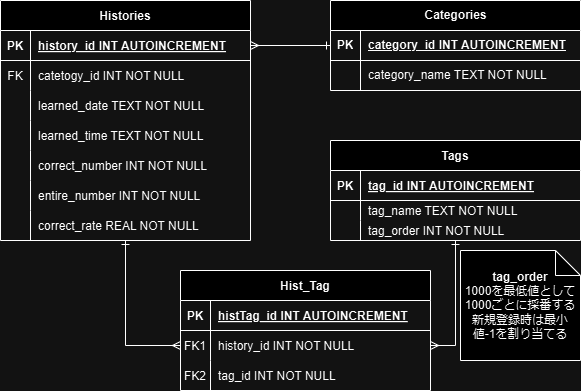

The diagram above was exported from draw.io. Its source (the exported page's mxGraphModel, read from the mxfile embedded in the PNG):
<mxGraphModel dx="1034" dy="446" grid="1" gridSize="10" guides="1" tooltips="1" connect="1" arrows="1" fold="1" page="1" pageScale="1" pageWidth="827" pageHeight="1169" math="0" shadow="0">
  <root>
    <mxCell id="0" />
    <mxCell id="1" parent="0" />
    <mxCell id="AiqQjHYfHPlLKHI8rtwA-1" value="Tags" style="shape=table;startSize=30;container=1;collapsible=1;childLayout=tableLayout;fixedRows=1;rowLines=0;fontStyle=1;align=center;resizeLast=1;" parent="1" vertex="1">
      <mxGeometry x="330" y="140" width="250" height="100" as="geometry" />
    </mxCell>
    <mxCell id="AiqQjHYfHPlLKHI8rtwA-2" value="" style="shape=partialRectangle;collapsible=0;dropTarget=0;pointerEvents=0;fillColor=none;points=[[0,0.5],[1,0.5]];portConstraint=eastwest;top=0;left=0;right=0;bottom=1;" parent="AiqQjHYfHPlLKHI8rtwA-1" vertex="1">
      <mxGeometry y="30" width="250" height="30" as="geometry" />
    </mxCell>
    <mxCell id="AiqQjHYfHPlLKHI8rtwA-3" value="PK" style="shape=partialRectangle;overflow=hidden;connectable=0;fillColor=none;top=0;left=0;bottom=0;right=0;fontStyle=1;" parent="AiqQjHYfHPlLKHI8rtwA-2" vertex="1">
      <mxGeometry width="30" height="30" as="geometry">
        <mxRectangle width="30" height="30" as="alternateBounds" />
      </mxGeometry>
    </mxCell>
    <mxCell id="AiqQjHYfHPlLKHI8rtwA-4" value="tag_id INT AUTOINCREMENT" style="shape=partialRectangle;overflow=hidden;connectable=0;fillColor=none;top=0;left=0;bottom=0;right=0;align=left;spacingLeft=6;fontStyle=5;" parent="AiqQjHYfHPlLKHI8rtwA-2" vertex="1">
      <mxGeometry x="30" width="220" height="30" as="geometry">
        <mxRectangle width="220" height="30" as="alternateBounds" />
      </mxGeometry>
    </mxCell>
    <mxCell id="AiqQjHYfHPlLKHI8rtwA-5" value="" style="shape=partialRectangle;collapsible=0;dropTarget=0;pointerEvents=0;fillColor=none;points=[[0,0.5],[1,0.5]];portConstraint=eastwest;top=0;left=0;right=0;bottom=0;" parent="AiqQjHYfHPlLKHI8rtwA-1" vertex="1">
      <mxGeometry y="60" width="250" height="20" as="geometry" />
    </mxCell>
    <mxCell id="AiqQjHYfHPlLKHI8rtwA-6" value="" style="shape=partialRectangle;overflow=hidden;connectable=0;fillColor=none;top=0;left=0;bottom=0;right=0;" parent="AiqQjHYfHPlLKHI8rtwA-5" vertex="1">
      <mxGeometry width="30" height="20" as="geometry">
        <mxRectangle width="30" height="20" as="alternateBounds" />
      </mxGeometry>
    </mxCell>
    <mxCell id="AiqQjHYfHPlLKHI8rtwA-7" value="tag_name TEXT NOT NULL" style="shape=partialRectangle;overflow=hidden;connectable=0;fillColor=none;top=0;left=0;bottom=0;right=0;align=left;spacingLeft=6;" parent="AiqQjHYfHPlLKHI8rtwA-5" vertex="1">
      <mxGeometry x="30" width="220" height="20" as="geometry">
        <mxRectangle width="220" height="20" as="alternateBounds" />
      </mxGeometry>
    </mxCell>
    <mxCell id="AiqQjHYfHPlLKHI8rtwA-8" value="" style="shape=partialRectangle;collapsible=0;dropTarget=0;pointerEvents=0;fillColor=none;points=[[0,0.5],[1,0.5]];portConstraint=eastwest;top=0;left=0;right=0;bottom=0;" parent="AiqQjHYfHPlLKHI8rtwA-1" vertex="1">
      <mxGeometry y="80" width="250" height="20" as="geometry" />
    </mxCell>
    <mxCell id="AiqQjHYfHPlLKHI8rtwA-9" value="" style="shape=partialRectangle;overflow=hidden;connectable=0;fillColor=none;top=0;left=0;bottom=0;right=0;" parent="AiqQjHYfHPlLKHI8rtwA-8" vertex="1">
      <mxGeometry width="30" height="20" as="geometry">
        <mxRectangle width="30" height="20" as="alternateBounds" />
      </mxGeometry>
    </mxCell>
    <mxCell id="AiqQjHYfHPlLKHI8rtwA-10" value="tag_order INT NOT NULL" style="shape=partialRectangle;overflow=hidden;connectable=0;fillColor=none;top=0;left=0;bottom=0;right=0;align=left;spacingLeft=6;" parent="AiqQjHYfHPlLKHI8rtwA-8" vertex="1">
      <mxGeometry x="30" width="220" height="20" as="geometry">
        <mxRectangle width="220" height="20" as="alternateBounds" />
      </mxGeometry>
    </mxCell>
    <mxCell id="AiqQjHYfHPlLKHI8rtwA-11" value="Hist_Tag" style="shape=table;startSize=30;container=1;collapsible=1;childLayout=tableLayout;fixedRows=1;rowLines=0;fontStyle=1;align=center;resizeLast=1;" parent="1" vertex="1">
      <mxGeometry x="180" y="270" width="250" height="120" as="geometry" />
    </mxCell>
    <mxCell id="AiqQjHYfHPlLKHI8rtwA-12" value="" style="shape=partialRectangle;collapsible=0;dropTarget=0;pointerEvents=0;fillColor=none;points=[[0,0.5],[1,0.5]];portConstraint=eastwest;top=0;left=0;right=0;bottom=1;" parent="AiqQjHYfHPlLKHI8rtwA-11" vertex="1">
      <mxGeometry y="30" width="250" height="30" as="geometry" />
    </mxCell>
    <mxCell id="AiqQjHYfHPlLKHI8rtwA-13" value="PK" style="shape=partialRectangle;overflow=hidden;connectable=0;fillColor=none;top=0;left=0;bottom=0;right=0;fontStyle=1;" parent="AiqQjHYfHPlLKHI8rtwA-12" vertex="1">
      <mxGeometry width="30" height="30" as="geometry">
        <mxRectangle width="30" height="30" as="alternateBounds" />
      </mxGeometry>
    </mxCell>
    <mxCell id="AiqQjHYfHPlLKHI8rtwA-14" value="histTag_id INT AUTOINCREMENT" style="shape=partialRectangle;overflow=hidden;connectable=0;fillColor=none;top=0;left=0;bottom=0;right=0;align=left;spacingLeft=6;fontStyle=5;" parent="AiqQjHYfHPlLKHI8rtwA-12" vertex="1">
      <mxGeometry x="30" width="220" height="30" as="geometry">
        <mxRectangle width="220" height="30" as="alternateBounds" />
      </mxGeometry>
    </mxCell>
    <mxCell id="AiqQjHYfHPlLKHI8rtwA-15" value="" style="shape=partialRectangle;collapsible=0;dropTarget=0;pointerEvents=0;fillColor=none;points=[[0,0.5],[1,0.5]];portConstraint=eastwest;top=0;left=0;right=0;bottom=0;" parent="AiqQjHYfHPlLKHI8rtwA-11" vertex="1">
      <mxGeometry y="60" width="250" height="30" as="geometry" />
    </mxCell>
    <mxCell id="AiqQjHYfHPlLKHI8rtwA-16" value="FK1" style="shape=partialRectangle;overflow=hidden;connectable=0;fillColor=none;top=0;left=0;bottom=0;right=0;" parent="AiqQjHYfHPlLKHI8rtwA-15" vertex="1">
      <mxGeometry width="30" height="30" as="geometry">
        <mxRectangle width="30" height="30" as="alternateBounds" />
      </mxGeometry>
    </mxCell>
    <mxCell id="AiqQjHYfHPlLKHI8rtwA-17" value="history_id INT NOT NULL" style="shape=partialRectangle;overflow=hidden;connectable=0;fillColor=none;top=0;left=0;bottom=0;right=0;align=left;spacingLeft=6;" parent="AiqQjHYfHPlLKHI8rtwA-15" vertex="1">
      <mxGeometry x="30" width="220" height="30" as="geometry">
        <mxRectangle width="220" height="30" as="alternateBounds" />
      </mxGeometry>
    </mxCell>
    <mxCell id="AiqQjHYfHPlLKHI8rtwA-18" value="" style="shape=partialRectangle;collapsible=0;dropTarget=0;pointerEvents=0;fillColor=none;points=[[0,0.5],[1,0.5]];portConstraint=eastwest;top=0;left=0;right=0;bottom=0;" parent="AiqQjHYfHPlLKHI8rtwA-11" vertex="1">
      <mxGeometry y="90" width="250" height="30" as="geometry" />
    </mxCell>
    <mxCell id="AiqQjHYfHPlLKHI8rtwA-19" value="FK2" style="shape=partialRectangle;overflow=hidden;connectable=0;fillColor=none;top=0;left=0;bottom=0;right=0;" parent="AiqQjHYfHPlLKHI8rtwA-18" vertex="1">
      <mxGeometry width="30" height="30" as="geometry">
        <mxRectangle width="30" height="30" as="alternateBounds" />
      </mxGeometry>
    </mxCell>
    <mxCell id="AiqQjHYfHPlLKHI8rtwA-20" value="tag_id INT NOT NULL" style="shape=partialRectangle;overflow=hidden;connectable=0;fillColor=none;top=0;left=0;bottom=0;right=0;align=left;spacingLeft=6;" parent="AiqQjHYfHPlLKHI8rtwA-18" vertex="1">
      <mxGeometry x="30" width="220" height="30" as="geometry">
        <mxRectangle width="220" height="30" as="alternateBounds" />
      </mxGeometry>
    </mxCell>
    <mxCell id="AiqQjHYfHPlLKHI8rtwA-21" style="edgeStyle=orthogonalEdgeStyle;rounded=0;orthogonalLoop=1;jettySize=auto;html=1;entryX=0;entryY=0.5;entryDx=0;entryDy=0;strokeWidth=1;startArrow=ERone;startFill=0;endArrow=ERmany;endFill=0;" parent="1" source="AiqQjHYfHPlLKHI8rtwA-22" target="AiqQjHYfHPlLKHI8rtwA-15" edge="1">
      <mxGeometry relative="1" as="geometry" />
    </mxCell>
    <mxCell id="d74uA-857pCNeQqFz3XB-27" style="edgeStyle=orthogonalEdgeStyle;rounded=0;orthogonalLoop=1;jettySize=auto;html=1;strokeColor=default;startArrow=ERmany;startFill=0;endArrow=ERone;endFill=0;" edge="1" parent="1" source="AiqQjHYfHPlLKHI8rtwA-23" target="d74uA-857pCNeQqFz3XB-6">
      <mxGeometry relative="1" as="geometry" />
    </mxCell>
    <mxCell id="AiqQjHYfHPlLKHI8rtwA-22" value="Histories" style="shape=table;startSize=30;container=1;collapsible=1;childLayout=tableLayout;fixedRows=1;rowLines=0;fontStyle=1;align=center;resizeLast=1;" parent="1" vertex="1">
      <mxGeometry width="250" height="240" as="geometry" />
    </mxCell>
    <mxCell id="AiqQjHYfHPlLKHI8rtwA-23" value="" style="shape=partialRectangle;collapsible=0;dropTarget=0;pointerEvents=0;fillColor=none;points=[[0,0.5],[1,0.5]];portConstraint=eastwest;top=0;left=0;right=0;bottom=1;" parent="AiqQjHYfHPlLKHI8rtwA-22" vertex="1">
      <mxGeometry y="30" width="250" height="30" as="geometry" />
    </mxCell>
    <mxCell id="AiqQjHYfHPlLKHI8rtwA-24" value="PK" style="shape=partialRectangle;overflow=hidden;connectable=0;fillColor=none;top=0;left=0;bottom=0;right=0;fontStyle=1;" parent="AiqQjHYfHPlLKHI8rtwA-23" vertex="1">
      <mxGeometry width="30" height="30" as="geometry">
        <mxRectangle width="30" height="30" as="alternateBounds" />
      </mxGeometry>
    </mxCell>
    <mxCell id="AiqQjHYfHPlLKHI8rtwA-25" value="history_id INT AUTOINCREMENT" style="shape=partialRectangle;overflow=hidden;connectable=0;fillColor=none;top=0;left=0;bottom=0;right=0;align=left;spacingLeft=6;fontStyle=5;" parent="AiqQjHYfHPlLKHI8rtwA-23" vertex="1">
      <mxGeometry x="30" width="220" height="30" as="geometry">
        <mxRectangle width="220" height="30" as="alternateBounds" />
      </mxGeometry>
    </mxCell>
    <mxCell id="AiqQjHYfHPlLKHI8rtwA-26" value="" style="shape=partialRectangle;collapsible=0;dropTarget=0;pointerEvents=0;fillColor=none;points=[[0,0.5],[1,0.5]];portConstraint=eastwest;top=0;left=0;right=0;bottom=0;" parent="AiqQjHYfHPlLKHI8rtwA-22" vertex="1">
      <mxGeometry y="60" width="250" height="30" as="geometry" />
    </mxCell>
    <mxCell id="AiqQjHYfHPlLKHI8rtwA-27" value="FK" style="shape=partialRectangle;overflow=hidden;connectable=0;fillColor=none;top=0;left=0;bottom=0;right=0;" parent="AiqQjHYfHPlLKHI8rtwA-26" vertex="1">
      <mxGeometry width="30" height="30" as="geometry">
        <mxRectangle width="30" height="30" as="alternateBounds" />
      </mxGeometry>
    </mxCell>
    <mxCell id="AiqQjHYfHPlLKHI8rtwA-28" value="catetogy_id INT NOT NULL" style="shape=partialRectangle;overflow=hidden;connectable=0;fillColor=none;top=0;left=0;bottom=0;right=0;align=left;spacingLeft=6;" parent="AiqQjHYfHPlLKHI8rtwA-26" vertex="1">
      <mxGeometry x="30" width="220" height="30" as="geometry">
        <mxRectangle width="220" height="30" as="alternateBounds" />
      </mxGeometry>
    </mxCell>
    <mxCell id="d74uA-857pCNeQqFz3XB-23" value="" style="shape=partialRectangle;collapsible=0;dropTarget=0;pointerEvents=0;fillColor=none;points=[[0,0.5],[1,0.5]];portConstraint=eastwest;top=0;left=0;right=0;bottom=0;" vertex="1" parent="AiqQjHYfHPlLKHI8rtwA-22">
      <mxGeometry y="90" width="250" height="30" as="geometry" />
    </mxCell>
    <mxCell id="d74uA-857pCNeQqFz3XB-24" value="" style="shape=partialRectangle;overflow=hidden;connectable=0;fillColor=none;top=0;left=0;bottom=0;right=0;" vertex="1" parent="d74uA-857pCNeQqFz3XB-23">
      <mxGeometry width="30" height="30" as="geometry">
        <mxRectangle width="30" height="30" as="alternateBounds" />
      </mxGeometry>
    </mxCell>
    <mxCell id="d74uA-857pCNeQqFz3XB-25" value="learned_date TEXT NOT NULL" style="shape=partialRectangle;overflow=hidden;connectable=0;fillColor=none;top=0;left=0;bottom=0;right=0;align=left;spacingLeft=6;" vertex="1" parent="d74uA-857pCNeQqFz3XB-23">
      <mxGeometry x="30" width="220" height="30" as="geometry">
        <mxRectangle width="220" height="30" as="alternateBounds" />
      </mxGeometry>
    </mxCell>
    <mxCell id="S-PUnTKwTmai-T3U4hQo-1" value="" style="shape=partialRectangle;collapsible=0;dropTarget=0;pointerEvents=0;fillColor=none;points=[[0,0.5],[1,0.5]];portConstraint=eastwest;top=0;left=0;right=0;bottom=0;" parent="AiqQjHYfHPlLKHI8rtwA-22" vertex="1">
      <mxGeometry y="120" width="250" height="30" as="geometry" />
    </mxCell>
    <mxCell id="S-PUnTKwTmai-T3U4hQo-2" value="" style="shape=partialRectangle;overflow=hidden;connectable=0;fillColor=none;top=0;left=0;bottom=0;right=0;" parent="S-PUnTKwTmai-T3U4hQo-1" vertex="1">
      <mxGeometry width="30" height="30" as="geometry">
        <mxRectangle width="30" height="30" as="alternateBounds" />
      </mxGeometry>
    </mxCell>
    <mxCell id="S-PUnTKwTmai-T3U4hQo-3" value="learned_time TEXT NOT NULL" style="shape=partialRectangle;overflow=hidden;connectable=0;fillColor=none;top=0;left=0;bottom=0;right=0;align=left;spacingLeft=6;" parent="S-PUnTKwTmai-T3U4hQo-1" vertex="1">
      <mxGeometry x="30" width="220" height="30" as="geometry">
        <mxRectangle width="220" height="30" as="alternateBounds" />
      </mxGeometry>
    </mxCell>
    <mxCell id="AiqQjHYfHPlLKHI8rtwA-29" value="" style="shape=partialRectangle;collapsible=0;dropTarget=0;pointerEvents=0;fillColor=none;points=[[0,0.5],[1,0.5]];portConstraint=eastwest;top=0;left=0;right=0;bottom=0;" parent="AiqQjHYfHPlLKHI8rtwA-22" vertex="1">
      <mxGeometry y="150" width="250" height="30" as="geometry" />
    </mxCell>
    <mxCell id="AiqQjHYfHPlLKHI8rtwA-30" value="" style="shape=partialRectangle;overflow=hidden;connectable=0;fillColor=none;top=0;left=0;bottom=0;right=0;" parent="AiqQjHYfHPlLKHI8rtwA-29" vertex="1">
      <mxGeometry width="30" height="30" as="geometry">
        <mxRectangle width="30" height="30" as="alternateBounds" />
      </mxGeometry>
    </mxCell>
    <mxCell id="AiqQjHYfHPlLKHI8rtwA-31" value="correct_number INT NOT NULL" style="shape=partialRectangle;overflow=hidden;connectable=0;fillColor=none;top=0;left=0;bottom=0;right=0;align=left;spacingLeft=6;" parent="AiqQjHYfHPlLKHI8rtwA-29" vertex="1">
      <mxGeometry x="30" width="220" height="30" as="geometry">
        <mxRectangle width="220" height="30" as="alternateBounds" />
      </mxGeometry>
    </mxCell>
    <mxCell id="AiqQjHYfHPlLKHI8rtwA-32" value="" style="shape=partialRectangle;collapsible=0;dropTarget=0;pointerEvents=0;fillColor=none;points=[[0,0.5],[1,0.5]];portConstraint=eastwest;top=0;left=0;right=0;bottom=0;" parent="AiqQjHYfHPlLKHI8rtwA-22" vertex="1">
      <mxGeometry y="180" width="250" height="30" as="geometry" />
    </mxCell>
    <mxCell id="AiqQjHYfHPlLKHI8rtwA-33" value="" style="shape=partialRectangle;overflow=hidden;connectable=0;fillColor=none;top=0;left=0;bottom=0;right=0;" parent="AiqQjHYfHPlLKHI8rtwA-32" vertex="1">
      <mxGeometry width="30" height="30" as="geometry">
        <mxRectangle width="30" height="30" as="alternateBounds" />
      </mxGeometry>
    </mxCell>
    <mxCell id="AiqQjHYfHPlLKHI8rtwA-34" value="entire_number INT NOT NULL" style="shape=partialRectangle;overflow=hidden;connectable=0;fillColor=none;top=0;left=0;bottom=0;right=0;align=left;spacingLeft=6;" parent="AiqQjHYfHPlLKHI8rtwA-32" vertex="1">
      <mxGeometry x="30" width="220" height="30" as="geometry">
        <mxRectangle width="220" height="30" as="alternateBounds" />
      </mxGeometry>
    </mxCell>
    <mxCell id="AiqQjHYfHPlLKHI8rtwA-35" value="" style="shape=partialRectangle;collapsible=0;dropTarget=0;pointerEvents=0;fillColor=none;points=[[0,0.5],[1,0.5]];portConstraint=eastwest;top=0;left=0;right=0;bottom=0;" parent="AiqQjHYfHPlLKHI8rtwA-22" vertex="1">
      <mxGeometry y="210" width="250" height="30" as="geometry" />
    </mxCell>
    <mxCell id="AiqQjHYfHPlLKHI8rtwA-36" value="" style="shape=partialRectangle;overflow=hidden;connectable=0;fillColor=none;top=0;left=0;bottom=0;right=0;" parent="AiqQjHYfHPlLKHI8rtwA-35" vertex="1">
      <mxGeometry width="30" height="30" as="geometry">
        <mxRectangle width="30" height="30" as="alternateBounds" />
      </mxGeometry>
    </mxCell>
    <mxCell id="AiqQjHYfHPlLKHI8rtwA-37" value="correct_rate REAL NOT NULL" style="shape=partialRectangle;overflow=hidden;connectable=0;fillColor=none;top=0;left=0;bottom=0;right=0;align=left;spacingLeft=6;" parent="AiqQjHYfHPlLKHI8rtwA-35" vertex="1">
      <mxGeometry x="30" width="220" height="30" as="geometry">
        <mxRectangle width="220" height="30" as="alternateBounds" />
      </mxGeometry>
    </mxCell>
    <mxCell id="AiqQjHYfHPlLKHI8rtwA-38" style="edgeStyle=orthogonalEdgeStyle;rounded=0;orthogonalLoop=1;jettySize=auto;html=1;entryX=0.5;entryY=1;entryDx=0;entryDy=0;endArrow=ERone;endFill=0;startArrow=ERmany;startFill=0;" parent="1" source="AiqQjHYfHPlLKHI8rtwA-15" target="AiqQjHYfHPlLKHI8rtwA-1" edge="1">
      <mxGeometry relative="1" as="geometry" />
    </mxCell>
    <mxCell id="AiqQjHYfHPlLKHI8rtwA-39" value="&lt;b&gt;tag_order&lt;/b&gt;&lt;div&gt;1000を最低値として1000ごとに採番する&lt;/div&gt;&lt;div&gt;新規登録時は最小値-1を割り当てる&lt;/div&gt;" style="shape=note2;boundedLbl=1;whiteSpace=wrap;html=1;size=25;verticalAlign=middle;align=center;labelPosition=center;verticalLabelPosition=middle;" parent="1" vertex="1">
      <mxGeometry x="460" y="250" width="120" height="110" as="geometry" />
    </mxCell>
    <mxCell id="d74uA-857pCNeQqFz3XB-5" value="Categories" style="shape=table;startSize=30;container=1;collapsible=1;childLayout=tableLayout;fixedRows=1;rowLines=0;fontStyle=1;align=center;resizeLast=1;html=1;" vertex="1" parent="1">
      <mxGeometry x="330" width="250" height="90" as="geometry" />
    </mxCell>
    <mxCell id="d74uA-857pCNeQqFz3XB-6" value="" style="shape=tableRow;horizontal=0;startSize=0;swimlaneHead=0;swimlaneBody=0;fillColor=none;collapsible=0;dropTarget=0;points=[[0,0.5],[1,0.5]];portConstraint=eastwest;top=0;left=0;right=0;bottom=1;" vertex="1" parent="d74uA-857pCNeQqFz3XB-5">
      <mxGeometry y="30" width="250" height="30" as="geometry" />
    </mxCell>
    <mxCell id="d74uA-857pCNeQqFz3XB-7" value="PK" style="shape=partialRectangle;connectable=0;fillColor=none;top=0;left=0;bottom=0;right=0;fontStyle=1;overflow=hidden;whiteSpace=wrap;html=1;" vertex="1" parent="d74uA-857pCNeQqFz3XB-6">
      <mxGeometry width="30" height="30" as="geometry">
        <mxRectangle width="30" height="30" as="alternateBounds" />
      </mxGeometry>
    </mxCell>
    <mxCell id="d74uA-857pCNeQqFz3XB-8" value="category_id INT AUTOINCREMENT" style="shape=partialRectangle;connectable=0;fillColor=none;top=0;left=0;bottom=0;right=0;align=left;spacingLeft=6;fontStyle=5;overflow=hidden;whiteSpace=wrap;html=1;" vertex="1" parent="d74uA-857pCNeQqFz3XB-6">
      <mxGeometry x="30" width="220" height="30" as="geometry">
        <mxRectangle width="220" height="30" as="alternateBounds" />
      </mxGeometry>
    </mxCell>
    <mxCell id="d74uA-857pCNeQqFz3XB-9" value="" style="shape=tableRow;horizontal=0;startSize=0;swimlaneHead=0;swimlaneBody=0;fillColor=none;collapsible=0;dropTarget=0;points=[[0,0.5],[1,0.5]];portConstraint=eastwest;top=0;left=0;right=0;bottom=0;" vertex="1" parent="d74uA-857pCNeQqFz3XB-5">
      <mxGeometry y="60" width="250" height="30" as="geometry" />
    </mxCell>
    <mxCell id="d74uA-857pCNeQqFz3XB-10" value="" style="shape=partialRectangle;connectable=0;fillColor=none;top=0;left=0;bottom=0;right=0;editable=1;overflow=hidden;whiteSpace=wrap;html=1;" vertex="1" parent="d74uA-857pCNeQqFz3XB-9">
      <mxGeometry width="30" height="30" as="geometry">
        <mxRectangle width="30" height="30" as="alternateBounds" />
      </mxGeometry>
    </mxCell>
    <mxCell id="d74uA-857pCNeQqFz3XB-11" value="category_name TEXT NOT NULL" style="shape=partialRectangle;connectable=0;fillColor=none;top=0;left=0;bottom=0;right=0;align=left;spacingLeft=6;overflow=hidden;whiteSpace=wrap;html=1;" vertex="1" parent="d74uA-857pCNeQqFz3XB-9">
      <mxGeometry x="30" width="220" height="30" as="geometry">
        <mxRectangle width="220" height="30" as="alternateBounds" />
      </mxGeometry>
    </mxCell>
  </root>
</mxGraphModel>